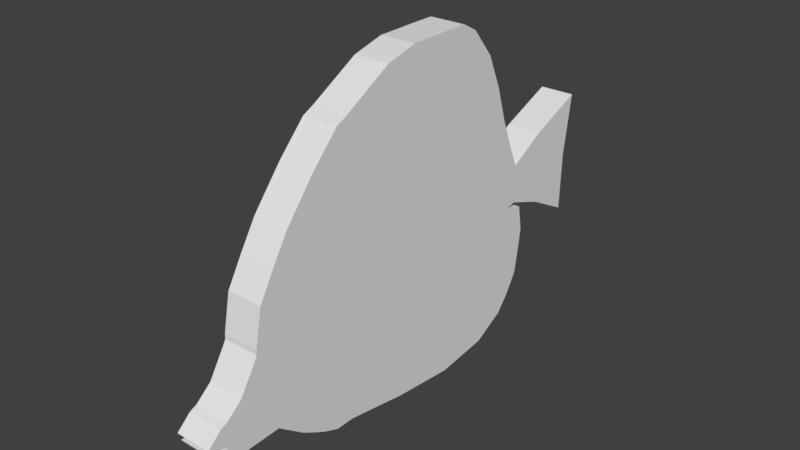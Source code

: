 # Source: kentfish.blend  (saved by Blender 2.79.0; exported with 4.5.12 LTS)
import bpy
from mathutils import Matrix  # noqa: F401  (used for matrix-valued properties, if any)

bpy.ops.wm.read_factory_settings(use_empty=True)
scene = bpy.context.scene
scene.name = 'Scene'

# ---- collections
col_collection_1 = bpy.data.collections.new('Collection 1'); scene.collection.children.link(col_collection_1)

# ---- world
world_world = bpy.data.worlds.new('World'); scene.world = world_world
world_world.color = (0.05088, 0.05088, 0.05088)
world_world.use_sun_shadow = False
world_world.sun_shadow_jitter_overblur = 0.0
world_world.cycles.sampling_method = 'MANUAL'

# ---- meshes
me_cube = bpy.data.meshes.new('Cube')
me_cube.from_pydata([(-1.0, -1.0, -1.0), (-1.0, -1.0, 1.0), (-1.0, 1.0, -1.0), (-1.0, 1.0, 1.0), (-1.0, 1.0, 7.933), (-1.0, -1.0, 3.981), (-1.0, 13.11, 1.0), (-1.0, 13.11, -1.0), (-1.0, 1.0, 3.981), (-1.0, 14.4, 1.0), (-1.0, 14.4, -1.216), (0.0, 14.4, -1.216), (0.0, 14.4, 1.0), (-1.0, 16.55, 2.221), (-1.0, 16.55, -1.97), (0.0, 16.55, -1.97), (0.0, 16.55, 2.221), (-1.0, 19.79, 3.55), (-1.0, 19.18, -3.335), (0.0, 19.18, -3.335), (0.0, 19.79, 3.55), (-1.0, -5.023, -1.0), (-1.0, -4.628, 1.0), (0.0, -4.628, 1.0), (0.0, -5.023, -1.0), (-1.0, 1.0, 0.0), (-1.0, 14.4, -0.1078), (-1.0, 13.11, 0.0), (-1.0, 16.55, 0.1257), (-1.0, 19.27, 0.05388), (0.0, 19.27, 0.05388), (-1.0, -4.826, 0.0), (0.0, -4.826, 0.0), (-1.0, -1.0, 2.473), (-1.0, 1.0, 2.473), (-1.0, -1.18, 5.993), (-1.0, 1.0, 5.993), (-1.0, 12.39, 2.473), (0.0, -1.18, 5.993), (-1.0, 13.75, 2.473), (0.0, 13.75, 2.473), (0.0, -3.766, 2.473), (-1.0, -3.766, 2.473), (0.0, 0.4009, 7.645), (-1.0, 10.95, 3.981), (-1.0, 0.4009, 7.645), (-1.0, 13.14, 3.981), (0.0, 13.14, 3.981), (0.0, -2.832, 3.981), (-1.0, -2.832, 3.981), (0.0, 3.838, 9.549), (-1.0, 8.005, 5.993), (-1.0, 3.838, 9.549), (-1.0, 12.49, 5.993), (0.0, 12.49, 5.993), (0.0, -1.503, 5.598), (-1.0, -1.503, 5.598), (0.0, 1.0, 7.933), (-1.0, 8.005, 7.933), (-1.0, 5.67, 10.02), (-1.0, 11.63, 7.933), (0.0, 11.63, 7.933), (-1.0, 8.005, 9.549), (-1.0, 0.9881, -1.288), (-1.0, 10.3, 9.549), (0.0, 10.3, 9.549), (0.0, 5.67, 10.02), (-1.0, 8.005, 10.05), (0.0, 8.005, 10.05), (-1.0, 9.37, 10.05), (0.0, 9.37, 10.05), (-1.0, -1.012, -1.288), (-1.0, -1.028, -3.014), (-1.0, 0.9724, -3.014), (-1.0, 13.09, -1.288), (0.0, 13.7, -1.396), (-1.0, 13.7, -1.396), (-1.0, -5.035, -1.288), (0.0, -5.035, -1.288), (-1.0, 0.9755, -1.577), (-1.0, -1.024, -1.577), (-1.0, -2.913, 0.0), (-1.0, -1.029, -3.733), (-1.0, 0.9707, -3.733), (-1.0, 13.44, -1.685), (0.0, 14.98, -1.685), (-1.0, 14.98, -1.685), (-1.0, -5.191, -1.577), (0.0, -5.191, -1.577), (-1.0, 12.25, -3.122), (0.0, 15.23, -3.122), (-1.0, 15.23, -3.122), (-1.0, -6.092, -3.014), (0.0, -6.092, -3.014), (-1.0, -2.814, 1.0), (-1.0, -3.012, -1.0), (-1.0, 11.78, -3.841), (0.0, 15.16, -3.841), (-1.0, 15.16, -3.841), (-1.0, -6.956, -3.733), (0.0, -6.956, -3.733), (-1.0, 0.9658, -5.709), (-1.0, -1.034, -5.709), (-1.0, 10.16, -5.817), (0.0, 14.83, -5.817), (-1.0, 14.83, -5.817), (-1.0, -6.961, -5.889), (0.0, -6.961, -5.889), (-1.0, -2.383, 2.473), (-1.0, -1.916, 3.981), (-1.0, -1.341, 5.795), (0.0, -1.341, 5.795), (-1.0, -3.023, -1.288), (-1.0, -3.108, -1.577), (-1.0, -3.56, -3.014), (-1.0, -3.993, -3.733), (0.0, -3.998, -5.799), (-1.0, -3.998, -5.799), (-1.0, 0.9711, -6.859), (-1.0, -1.029, -6.859), (-1.0, 7.058, 1.0), (-1.0, 7.058, 0.0), (-1.0, 7.058, -1.0), (-1.0, 8.407, -6.966), (0.0, 14.12, -6.966), (-1.0, 14.12, -6.966), (-1.0, -2.484, -6.949), (0.0, -2.484, -6.949), (-1.0, 0.9817, -7.753), (-1.0, -1.018, -7.753), (-1.0, 0.9677, -4.952), (0.0, -1.018, -7.753), (-1.0, -6.959, -5.062), (-1.0, 8.417, -7.861), (0.0, 13.37, -7.861), (-1.0, 13.37, -7.861), (-1.0, -1.611, -7.447), (0.0, -1.611, -7.447), (-1.0, 6.698, 2.473), (-1.0, 5.979, 3.981), (-1.0, 4.505, 5.993), (-1.0, 4.505, 7.933), (-1.0, 5.923, 9.549), (-1.0, 6.838, 10.03), (0.0, 6.838, 10.03), (-1.0, 7.046, -1.288), (-1.0, 7.213, -1.631), (-1.0, 6.617, -3.068), (-1.0, 6.381, -3.787), (-1.0, 5.568, -5.763), (-1.0, 4.692, -6.913), (-1.0, 4.703, -7.807), (-1.0, 10.78, -5.059), (-1.0, 0.9746, -8.112), (-1.0, -0.1273, -8.112), (0.0, 0.9746, -8.112), (0.0, -0.1273, -8.112), (0.0, 8.41, -9.19), (-1.0, 8.41, -9.19), (0.0, 11.54, -8.831), (-1.0, 4.696, -8.777), (0.0, 4.696, -8.777), (-1.0, 11.54, -8.831), (0.0, -6.959, -5.062), (-1.0, -1.032, -4.952), (-1.0, 14.96, -5.059), (0.0, 14.96, -5.059), (-1.0, -3.996, -5.007), (-1.0, 5.88, -5.005), (0.0, -7.988, -5.059), (-1.0, -7.988, -5.059), (-1.0, -7.78, -5.368), (0.0, -7.78, -5.368), (0.0, -7.361, -3.91), (-1.0, -7.361, -3.91), (-1.0, -8.138, -4.61), (0.0, -8.138, -4.61), (-1.0, -1.0, 0.6732), (-1.0, -0.3059, 0.0), (-1.0, -1.0, -0.6522), (-1.0, -1.673, 0.0), (-1.0, -0.5188, 0.4018), (-1.0, -1.467, 0.4156), (-1.0, -2.708, 1.0), (-1.0, -1.57, -0.3133), (-1.0, -0.5424, -0.4255)], [], [(180, 184, 95, 81), (10, 11, 75, 76), (120, 3, 34, 138), (7, 10, 76, 74), (121, 120, 6, 27), (3, 1, 33, 34), (94, 22, 42, 108), (24, 21, 77, 78), (9, 12, 16, 13), (27, 6, 9, 26), (95, 0, 71, 112), (15, 14, 18, 19), (26, 9, 13, 28), (11, 10, 14, 15), (29, 17, 20, 30), (13, 16, 20, 17), (28, 13, 17, 29), (32, 23, 22, 31), (12, 9, 39, 40), (81, 95, 21, 31), (94, 81, 31, 22), (24, 32, 31, 21), (14, 28, 29, 18), (18, 29, 30, 19), (10, 26, 28, 14), (7, 27, 26, 10), (122, 121, 27, 7), (34, 33, 5, 8), (42, 41, 48, 49), (39, 37, 44, 46), (138, 34, 8, 139), (9, 6, 37, 39), (22, 23, 41, 42), (8, 5, 35, 36), (47, 46, 53, 54), (49, 48, 55, 56), (46, 44, 51, 53), (40, 39, 46, 47), (108, 42, 49, 109), (36, 35, 45, 4), (35, 38, 43, 45), (140, 36, 4, 141), (111, 110, 56, 55), (109, 49, 56, 110), (139, 8, 36, 140), (57, 4, 45, 43), (60, 58, 62, 64), (4, 57, 50, 52), (53, 51, 58, 60), (54, 53, 60, 61), (65, 64, 69, 70), (64, 62, 67, 69), (61, 60, 64, 65), (141, 4, 52, 142), (67, 68, 70, 69), (143, 144, 68, 67), (142, 52, 59, 143), (52, 50, 66, 59), (112, 71, 80, 113), (76, 75, 85, 86), (71, 63, 79, 80), (78, 77, 87, 88), (0, 2, 63, 71), (122, 7, 74, 145), (88, 87, 92, 93), (146, 84, 89, 147), (84, 86, 91, 89), (113, 80, 72, 114), (74, 76, 86, 84), (145, 74, 84, 146), (114, 72, 82, 115), (91, 90, 97, 98), (93, 92, 99, 100), (147, 89, 96, 148), (80, 79, 73, 72), (86, 85, 90, 91), (152, 165, 105, 103), (167, 164, 102, 117), (165, 166, 104, 105), (89, 91, 98, 96), (72, 73, 83, 82), (117, 116, 107, 106), (103, 105, 125, 123), (116, 117, 126, 127), (117, 102, 119, 126), (168, 152, 103, 149), (164, 130, 101, 102), (105, 104, 124, 125), (132, 167, 117, 106), (92, 114, 115, 99), (87, 113, 114, 92), (77, 112, 113, 87), (5, 109, 110, 35), (38, 35, 110, 111), (33, 108, 109, 5), (178, 181, 3, 25), (0, 179, 185, 2), (21, 95, 112, 77), (1, 183, 94, 108, 33), (150, 123, 133, 151), (123, 125, 135, 133), (127, 126, 136, 137), (125, 124, 134, 135), (149, 103, 123, 150), (102, 101, 118, 119), (133, 135, 162, 158), (131, 129, 154, 156), (151, 133, 158, 160), (129, 131, 137, 136), (126, 119, 129, 136), (119, 118, 128, 129), (135, 134, 159, 162), (101, 149, 150, 118), (118, 150, 151, 128), (130, 168, 149, 101), (73, 147, 148, 83), (63, 145, 146, 79), (79, 146, 147, 73), (2, 122, 145, 63), (62, 142, 143, 67), (59, 66, 144, 143), (58, 141, 142, 62), (44, 139, 140, 51), (51, 140, 141, 58), (37, 138, 139, 44), (2, 25, 121, 122), (25, 3, 120, 121), (6, 120, 138, 37), (153, 155, 156, 154), (161, 160, 158, 157), (157, 158, 162, 159), (155, 153, 160, 161), (128, 151, 160, 153), (129, 128, 153, 154), (83, 148, 168, 130), (99, 115, 167, 132), (82, 83, 130, 164), (148, 96, 152, 168), (98, 97, 166, 165), (115, 82, 164, 167), (96, 98, 165, 152), (169, 170, 171, 172), (132, 170, 169, 163), (106, 171, 170, 132), (107, 172, 171, 106), (163, 169, 172, 107), (173, 174, 175, 176), (99, 174, 173, 100), (132, 175, 174, 99), (163, 176, 175, 132), (100, 173, 176, 163), (177, 181, 178, 185, 179, 184, 180, 182), (1, 177, 182, 183), (3, 181, 177, 1), (183, 182, 180, 81, 94), (95, 184, 179, 0), (2, 185, 178, 25)])
me_cube.use_remesh_preserve_volume = False
me_cube.use_remesh_preserve_attributes = False
me_cube.use_mirror_vertex_groups = False
me_cube.update()

# ---- objects
ob_cube = bpy.data.objects.new('Cube', me_cube)

# ---- transforms, parenting, visibility, modifiers, constraints
ob_cube.location = (0.0, -1.693, -0.04709)
ob_cube.scale = (0.3272, 0.3272, 0.3272)
ob_cube.lineart.crease_threshold = 0.0
_m = ob_cube.modifiers.new('Mirror', 'MIRROR')
_m.use_clip = True

# ---- collection membership
col_collection_1.objects.link(ob_cube)

# ---- scene / render settings (as saved in the file)
scene.frame_start = 1; scene.frame_end = 250; scene.frame_set(5)
scene.render.engine = 'BLENDER_EEVEE_NEXT'
scene.render.resolution_percentage = 50
scene.render.dither_intensity = 0.0
scene.cycles.use_denoising = False
scene.cycles.samples = 128
scene.cycles.sampling_pattern = 'TABULATED_SOBOL'
scene.cycles.use_adaptive_sampling = False
scene.cycles.use_light_tree = False
scene.cycles.blur_glossy = 0.0
scene.cycles.sample_clamp_indirect = 0.0
scene.view_settings.view_transform = 'Standard'
bpy.context.view_layer.update()

# ---- added for rendering (the .blend has no active camera and no usable light): camera, sun
cam_auto = bpy.data.cameras.new('AutoCamera')
cam_auto.lens = 50.0
cam_auto.sensor_width = 36.0
cam_auto.clip_end = 1000.0
ob_auto_camera = bpy.data.objects.new('AutoCamera', cam_auto)
scene.collection.objects.link(ob_auto_camera)
ob_auto_camera.location = (10.2849, -12.1286, 8.3219)
ob_auto_camera.rotation_euler = (1.09748, -7.21219e-08, 0.694738)
scene.camera = ob_auto_camera
light_auto_sun = bpy.data.lights.new('AutoSun', 'SUN')
light_auto_sun.energy = 3.0
light_auto_sun.angle = 0.0523599
ob_auto_sun = bpy.data.objects.new('AutoSun', light_auto_sun)
scene.collection.objects.link(ob_auto_sun)
ob_auto_sun.rotation_euler = (0.872665, 0.174533, 0.523599)
bpy.context.view_layer.update()
